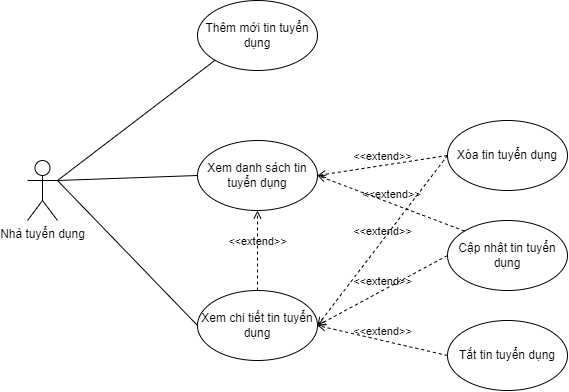

The diagram above was exported from draw.io. Its source (the exported page's mxGraphModel, read from the mxfile embedded in the PNG):
<mxGraphModel dx="-921" dy="1572" grid="1" gridSize="10" guides="1" tooltips="1" connect="1" arrows="1" fold="1" page="1" pageScale="1" pageWidth="827" pageHeight="1169" math="0" shadow="0">
  <root>
    <mxCell id="0" />
    <mxCell id="1" parent="0" />
    <mxCell id="5DeTywO7kQ41DCkQhEXE-1" value="Nhà tuyển dụng" style="shape=umlActor;verticalLabelPosition=bottom;verticalAlign=top;html=1;outlineConnect=0;" parent="1" vertex="1">
      <mxGeometry x="1930" y="70" width="30" height="60" as="geometry" />
    </mxCell>
    <mxCell id="Be1p0mGTtNUspySDz5ZI-1" value="Thêm mới tin tuyển dụng" style="ellipse;whiteSpace=wrap;html=1;" parent="1" vertex="1">
      <mxGeometry x="2100" y="-90" width="120" height="70" as="geometry" />
    </mxCell>
    <mxCell id="Be1p0mGTtNUspySDz5ZI-2" value="Cập nhật tin tuyển dụng" style="ellipse;whiteSpace=wrap;html=1;" parent="1" vertex="1">
      <mxGeometry x="2350" y="130" width="120" height="70" as="geometry" />
    </mxCell>
    <mxCell id="Be1p0mGTtNUspySDz5ZI-3" value="Xóa tin tuyển dụng" style="ellipse;whiteSpace=wrap;html=1;" parent="1" vertex="1">
      <mxGeometry x="2350" y="30" width="120" height="70" as="geometry" />
    </mxCell>
    <mxCell id="Be1p0mGTtNUspySDz5ZI-4" value="Tắt tin tuyển dụng" style="ellipse;whiteSpace=wrap;html=1;" parent="1" vertex="1">
      <mxGeometry x="2350" y="230" width="120" height="70" as="geometry" />
    </mxCell>
    <mxCell id="Be1p0mGTtNUspySDz5ZI-5" value="" style="endArrow=none;html=1;rounded=0;entryX=0;entryY=1;entryDx=0;entryDy=0;exitX=1;exitY=0.3333333333333333;exitDx=0;exitDy=0;exitPerimeter=0;" parent="1" source="5DeTywO7kQ41DCkQhEXE-1" target="Be1p0mGTtNUspySDz5ZI-1" edge="1">
      <mxGeometry width="50" height="50" relative="1" as="geometry">
        <mxPoint x="2010" y="220" as="sourcePoint" />
        <mxPoint x="2060" y="170" as="targetPoint" />
      </mxGeometry>
    </mxCell>
    <mxCell id="tim9yI4rv1Xl85LwSKOW-1" value="Xem chi tiết tin tuyển dụng" style="ellipse;whiteSpace=wrap;html=1;" parent="1" vertex="1">
      <mxGeometry x="2100" y="200" width="120" height="70" as="geometry" />
    </mxCell>
    <mxCell id="tim9yI4rv1Xl85LwSKOW-2" value="Xem danh sách tin tuyển dụng" style="ellipse;whiteSpace=wrap;html=1;" parent="1" vertex="1">
      <mxGeometry x="2100" y="50" width="120" height="70" as="geometry" />
    </mxCell>
    <mxCell id="tim9yI4rv1Xl85LwSKOW-3" value="" style="endArrow=none;html=1;rounded=0;entryX=0;entryY=0.5;entryDx=0;entryDy=0;exitX=1;exitY=0.3333333333333333;exitDx=0;exitDy=0;exitPerimeter=0;" parent="1" source="5DeTywO7kQ41DCkQhEXE-1" target="tim9yI4rv1Xl85LwSKOW-2" edge="1">
      <mxGeometry width="50" height="50" relative="1" as="geometry">
        <mxPoint x="1880" y="150" as="sourcePoint" />
        <mxPoint x="2068" y="30" as="targetPoint" />
      </mxGeometry>
    </mxCell>
    <mxCell id="tim9yI4rv1Xl85LwSKOW-4" value="" style="endArrow=none;html=1;rounded=0;entryX=0;entryY=0.5;entryDx=0;entryDy=0;exitX=1;exitY=0.3333333333333333;exitDx=0;exitDy=0;exitPerimeter=0;" parent="1" source="5DeTywO7kQ41DCkQhEXE-1" target="tim9yI4rv1Xl85LwSKOW-1" edge="1">
      <mxGeometry width="50" height="50" relative="1" as="geometry">
        <mxPoint x="1940" y="230" as="sourcePoint" />
        <mxPoint x="2138" y="10" as="targetPoint" />
      </mxGeometry>
    </mxCell>
    <mxCell id="Xb0uR7xgB1OkgCJ0rBhX-1" value="&amp;lt;&amp;lt;extend&amp;gt;&amp;gt;" style="html=1;verticalAlign=bottom;labelBackgroundColor=none;endArrow=open;endFill=0;dashed=1;rounded=0;entryX=0.5;entryY=1;entryDx=0;entryDy=0;exitX=0.5;exitY=0;exitDx=0;exitDy=0;" edge="1" parent="1" source="tim9yI4rv1Xl85LwSKOW-1" target="tim9yI4rv1Xl85LwSKOW-2">
      <mxGeometry width="160" relative="1" as="geometry">
        <mxPoint x="2360" y="20" as="sourcePoint" />
        <mxPoint x="2400" y="160" as="targetPoint" />
      </mxGeometry>
    </mxCell>
    <mxCell id="Xb0uR7xgB1OkgCJ0rBhX-2" value="&amp;lt;&amp;lt;extend&amp;gt;&amp;gt;" style="html=1;verticalAlign=bottom;labelBackgroundColor=none;endArrow=open;endFill=0;dashed=1;rounded=0;exitX=0;exitY=0.5;exitDx=0;exitDy=0;entryX=1;entryY=0.5;entryDx=0;entryDy=0;" edge="1" parent="1" source="Be1p0mGTtNUspySDz5ZI-3" target="tim9yI4rv1Xl85LwSKOW-1">
      <mxGeometry width="160" relative="1" as="geometry">
        <mxPoint x="2300" y="110" as="sourcePoint" />
        <mxPoint x="2230" y="140" as="targetPoint" />
      </mxGeometry>
    </mxCell>
    <mxCell id="Xb0uR7xgB1OkgCJ0rBhX-3" value="&amp;lt;&amp;lt;extend&amp;gt;&amp;gt;" style="html=1;verticalAlign=bottom;labelBackgroundColor=none;endArrow=open;endFill=0;dashed=1;rounded=0;exitX=0;exitY=0.5;exitDx=0;exitDy=0;entryX=1;entryY=0.5;entryDx=0;entryDy=0;" edge="1" parent="1" source="Be1p0mGTtNUspySDz5ZI-2" target="tim9yI4rv1Xl85LwSKOW-1">
      <mxGeometry width="160" relative="1" as="geometry">
        <mxPoint x="2353" y="80" as="sourcePoint" />
        <mxPoint x="2230" y="205" as="targetPoint" />
      </mxGeometry>
    </mxCell>
    <mxCell id="Xb0uR7xgB1OkgCJ0rBhX-4" value="&amp;lt;&amp;lt;extend&amp;gt;&amp;gt;" style="html=1;verticalAlign=bottom;labelBackgroundColor=none;endArrow=open;endFill=0;dashed=1;rounded=0;exitX=0;exitY=0.5;exitDx=0;exitDy=0;entryX=1;entryY=0.5;entryDx=0;entryDy=0;" edge="1" parent="1" source="Be1p0mGTtNUspySDz5ZI-4" target="tim9yI4rv1Xl85LwSKOW-1">
      <mxGeometry width="160" relative="1" as="geometry">
        <mxPoint x="2340" y="155" as="sourcePoint" />
        <mxPoint x="2230" y="205" as="targetPoint" />
      </mxGeometry>
    </mxCell>
    <mxCell id="Xb0uR7xgB1OkgCJ0rBhX-5" value="&amp;lt;&amp;lt;extend&amp;gt;&amp;gt;" style="html=1;verticalAlign=bottom;labelBackgroundColor=none;endArrow=open;endFill=0;dashed=1;rounded=0;exitX=0;exitY=0.5;exitDx=0;exitDy=0;entryX=1;entryY=0.5;entryDx=0;entryDy=0;" edge="1" parent="1" source="Be1p0mGTtNUspySDz5ZI-3" target="tim9yI4rv1Xl85LwSKOW-2">
      <mxGeometry width="160" relative="1" as="geometry">
        <mxPoint x="2330" y="-60" as="sourcePoint" />
        <mxPoint x="2197" y="55" as="targetPoint" />
      </mxGeometry>
    </mxCell>
    <mxCell id="Xb0uR7xgB1OkgCJ0rBhX-7" value="&amp;lt;&amp;lt;extend&amp;gt;&amp;gt;" style="html=1;verticalAlign=bottom;labelBackgroundColor=none;endArrow=open;endFill=0;dashed=1;rounded=0;exitX=0;exitY=0;exitDx=0;exitDy=0;entryX=1;entryY=0.5;entryDx=0;entryDy=0;" edge="1" parent="1" source="Be1p0mGTtNUspySDz5ZI-2" target="tim9yI4rv1Xl85LwSKOW-2">
      <mxGeometry width="160" relative="1" as="geometry">
        <mxPoint x="2360" y="75" as="sourcePoint" />
        <mxPoint x="2230" y="95" as="targetPoint" />
      </mxGeometry>
    </mxCell>
  </root>
</mxGraphModel>